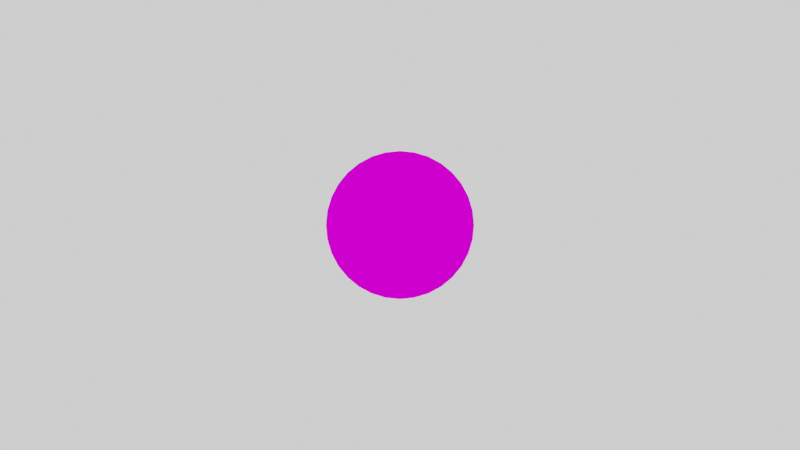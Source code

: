 # Source: Logo.blend  (saved by Blender 2.81.16; exported with 4.5.12 LTS)
import bpy
from mathutils import Matrix  # noqa: F401  (used for matrix-valued properties, if any)

bpy.ops.wm.read_factory_settings(use_empty=True)
scene = bpy.context.scene
scene.name = 'Scene'

# ---- collections
col_collection = bpy.data.collections.new('Collection'); scene.collection.children.link(col_collection)

# ---- images (referenced by path relative to the original .blend; pixels are not part of the script)
import os
ASSET_DIR = os.environ.get("B2B_ASSET_DIR", "")  # directory of the original .blend (textures are referenced by path, not embedded)
HERE = os.path.dirname(os.path.abspath(__file__))  # packed textures are extracted next to this script under _unpacked/

def load_image(name, relpath, width, height, colorspace="sRGB"):
    """Load a texture the original file referenced (path relative to the .blend, or extracted next to this script)."""
    p = next((c for c in (os.path.join(HERE, relpath), os.path.join(ASSET_DIR, relpath)) if relpath and os.path.exists(c)), "")
    if p:
        img = bpy.data.images.load(p, check_existing=True)
        img.name = name
    else:  # same state as the original file: an image datablock whose file is absent (Cycles renders it pink)
        img = bpy.data.images.new(name, width, height)
        img.source = "FILE"
        img.filepath = "//" + (relpath or name)
    img.colorspace_settings.name = colorspace
    return img
img_red_yellow_blue_abstract_jpg = load_image('Red Yellow Blue abstract.jpg', 'Red Yellow Blue abstract.jpg', 1024, 1024, 'sRGB')

# ---- materials (node trees are filled in below, after node groups)
mat_material_003 = bpy.data.materials.new('Material.003')

# ---- material node trees
mat_material_003.use_nodes = True; mat_material_003.node_tree.nodes.clear()
_N = mat_material_003.node_tree.nodes; _L = mat_material_003.node_tree.links
n0 = _N.new('ShaderNodeOutputMaterial'); n0.name = 'Material Output'; n0.location = (300, 300)
n1 = _N.new('ShaderNodeBsdfGlass'); n1.name = 'Glass BSDF'; n1.location = (10, 300)
n1.distribution = 'GGX'
n1.inputs[2].default_value = 1.45
n2 = _N.new('ShaderNodeTexImage'); n2.name = 'Image Texture'; n2.location = (-280, 280)
n2.image = img_red_yellow_blue_abstract_jpg
_L.new(n1.outputs[0], n0.inputs[0])
_L.new(n2.outputs[0], n1.inputs[0])
n0.is_active_output = True

# ---- world
world_world = bpy.data.worlds.new('World'); scene.world = world_world
world_world.use_nodes = True; world_world.node_tree.nodes.clear()
_N = world_world.node_tree.nodes; _L = world_world.node_tree.links
n0 = _N.new('ShaderNodeOutputWorld'); n0.name = 'World Output'; n0.location = (300, 300)
n1 = _N.new('ShaderNodeBackground'); n1.name = 'Background'; n1.location = (10, 300)
n1.inputs[0].default_value = (1.0, 1.0, 1.0, 1.0)
_L.new(n1.outputs[0], n0.inputs[0])
n0.is_active_output = True
world_world.color = (0.05088, 0.05088, 0.05088)
world_world.use_sun_shadow = False
world_world.sun_shadow_jitter_overblur = 0.0

# ---- cameras
cam_camera = bpy.data.cameras.new('Camera')
cam_camera.clip_end = 100.0
cam_camera.ortho_scale = 7.314

# ---- meshes
me_sphere = bpy.data.meshes.new('Sphere')
me_sphere.from_pydata([(0.0, 0.1951, 0.9808), (0.0, 0.3827, 0.9239), (0.0, 0.5556, 0.8315), (0.0, 0.7071, 0.7071), (0.0, 0.8315, 0.5556), (0.0, 0.9239, 0.3827), (0.0, 0.9808, 0.1951), (0.0, 1.0, 7.55e-08), (0.0, 0.9808, -0.1951), (0.0, 0.5556, -0.8315), (0.03806, 0.1913, 0.9808), (0.07466, 0.3753, 0.9239), (0.1084, 0.5449, 0.8315), (0.1379, 0.6935, 0.7071), (0.1622, 0.8155, 0.5556), (0.1802, 0.9061, 0.3827), (0.1913, 0.9619, 0.1951), (0.1951, 0.9808, 7.55e-08), (0.1913, 0.9619, -0.1951), (0.1802, 0.9061, -0.3827), (0.1622, 0.8155, -0.5556), (0.1379, 0.6935, -0.7071), (0.1084, 0.5449, -0.8315), (0.07466, 0.3753, -0.9239), (0.03806, 0.1913, -0.9808), (0.07466, 0.1802, 0.9808), (0.1464, 0.3536, 0.9239), (0.2126, 0.5133, 0.8315), (0.2706, 0.6533, 0.7071), (0.3182, 0.7682, 0.5556), (0.3536, 0.8536, 0.3827), (0.3753, 0.9061, 0.1951), (0.3827, 0.9239, 7.55e-08), (0.3753, 0.9061, -0.1951), (0.3536, 0.8536, -0.3827), (0.3182, 0.7682, -0.5556), (0.2706, 0.6533, -0.7071), (0.2126, 0.5133, -0.8315), (0.1464, 0.3536, -0.9239), (0.07466, 0.1802, -0.9808), (0.1084, 0.1622, 0.9808), (0.2126, 0.3182, 0.9239), (0.3087, 0.4619, 0.8315), (0.3928, 0.5879, 0.7071), (0.4619, 0.6913, 0.5556), (0.5133, 0.7682, 0.3827), (0.5449, 0.8155, 0.1951), (0.5556, 0.8315, 7.55e-08), (0.5449, 0.8155, -0.1951), (0.5133, 0.7682, -0.3827), (0.4619, 0.6913, -0.5556), (0.3928, 0.5879, -0.7071), (0.3087, 0.4619, -0.8315), (0.2126, 0.3182, -0.9239), (0.1084, 0.1622, -0.9808), (0.1379, 0.1379, 0.9808), (0.2706, 0.2706, 0.9239), (0.3928, 0.3928, 0.8315), (0.5, 0.5, 0.7071), (0.5879, 0.5879, 0.5556), (0.6533, 0.6533, 0.3827), (0.6935, 0.6935, 0.1951), (0.7071, 0.7071, 7.55e-08), (0.6935, 0.6935, -0.1951), (0.6533, 0.6533, -0.3827), (0.5879, 0.5879, -0.5556), (0.5, 0.5, -0.7071), (0.3928, 0.3928, -0.8315), (0.2706, 0.2706, -0.9239), (0.1379, 0.1379, -0.9808), (0.1622, 0.1084, 0.9808), (0.3182, 0.2126, 0.9239), (0.4619, 0.3087, 0.8315), (0.5879, 0.3928, 0.7071), (0.6913, 0.4619, 0.5556), (0.7682, 0.5133, 0.3827), (0.8155, 0.5449, 0.1951), (0.8315, 0.5556, 7.55e-08), (0.8155, 0.5449, -0.1951), (0.7682, 0.5133, -0.3827), (0.6913, 0.4619, -0.5556), (0.5879, 0.3928, -0.7071), (0.4619, 0.3087, -0.8315), (0.3182, 0.2126, -0.9239), (0.1622, 0.1084, -0.9808), (0.1802, 0.07466, 0.9808), (0.3536, 0.1464, 0.9239), (0.5133, 0.2126, 0.8315), (0.6533, 0.2706, 0.7071), (0.7682, 0.3182, 0.5556), (0.8536, 0.3536, 0.3827), (0.9061, 0.3753, 0.1951), (0.9239, 0.3827, 7.55e-08), (0.9061, 0.3753, -0.1951), (0.8536, 0.3536, -0.3827), (0.7682, 0.3182, -0.5556), (0.6533, 0.2706, -0.7071), (0.5133, 0.2126, -0.8315), (0.3536, 0.1464, -0.9239), (0.1802, 0.07466, -0.9808), (0.1913, 0.03806, 0.9808), (0.3753, 0.07466, 0.9239), (0.5449, 0.1084, 0.8315), (0.6935, 0.1379, 0.7071), (0.8155, 0.1622, 0.5556), (0.9061, 0.1802, 0.3827), (0.9619, 0.1913, 0.1951), (0.9808, 0.1951, 7.55e-08), (0.9619, 0.1913, -0.1951), (0.9061, 0.1802, -0.3827), (0.8155, 0.1622, -0.5556), (0.6935, 0.1379, -0.7071), (0.5449, 0.1084, -0.8315), (0.3753, 0.07466, -0.9239), (0.1913, 0.03806, -0.9808), (0.1951, -3.266e-07, 0.9808), (0.3827, -3.192e-07, 0.9239), (0.5556, -3.117e-07, 0.8315), (0.7071, -3.192e-07, 0.7071), (0.8315, -3.341e-07, 0.5556), (0.9239, -2.745e-07, 0.3827), (0.9808, -3.937e-07, 0.1951), (1.0, -3.788e-07, 7.55e-08), (0.9808, -3.937e-07, -0.1951), (0.9239, -2.298e-07, -0.3827), (0.8315, -3.341e-07, -0.5556), (0.7071, -3.192e-07, -0.7071), (0.5556, -3.415e-07, -0.8315), (0.3827, -3.043e-07, -0.9239), (0.1951, -3.08e-07, -0.9808), (0.1913, -0.03806, 0.9808), (0.3753, -0.07466, 0.9239), (0.5449, -0.1084, 0.8315), (0.6935, -0.138, 0.7071), (0.8155, -0.1622, 0.5556), (0.9061, -0.1802, 0.3827), (0.9619, -0.1913, 0.1951), (0.9808, -0.1951, 7.55e-08), (0.9619, -0.1913, -0.1951), (0.9061, -0.1802, -0.3827), (0.8155, -0.1622, -0.5556), (0.6935, -0.138, -0.7071), (0.5449, -0.1084, -0.8315), (0.3753, -0.07466, -0.9239), (0.1913, -0.03806, -0.9808), (0.1802, -0.07466, 0.9808), (0.3536, -0.1464, 0.9239), (0.5133, -0.2126, 0.8315), (0.6533, -0.2706, 0.7071), (0.7682, -0.3182, 0.5556), (0.8536, -0.3536, 0.3827), (0.9061, -0.3753, 0.1951), (0.9239, -0.3827, 7.55e-08), (0.9061, -0.3753, -0.1951), (0.8536, -0.3536, -0.3827), (0.7682, -0.3182, -0.5556), (0.6533, -0.2706, -0.7071), (0.5133, -0.2126, -0.8315), (0.3536, -0.1464, -0.9239), (0.1802, -0.07466, -0.9808), (0.1622, -0.1084, 0.9808), (0.3182, -0.2126, 0.9239), (0.4619, -0.3087, 0.8315), (0.5879, -0.3928, 0.7071), (0.6913, -0.4619, 0.5556), (0.7682, -0.5133, 0.3827), (0.8155, -0.5449, 0.1951), (0.8315, -0.5556, 7.55e-08), (0.8155, -0.5449, -0.1951), (0.7682, -0.5133, -0.3827), (0.6913, -0.4619, -0.5556), (0.5879, -0.3928, -0.7071), (0.4619, -0.3087, -0.8315), (0.3182, -0.2126, -0.9239), (0.1622, -0.1084, -0.9808), (0.1379, -0.138, 0.9808), (0.2706, -0.2706, 0.9239), (0.3928, -0.3928, 0.8315), (0.5, -0.5, 0.7071), (0.5879, -0.5879, 0.5556), (0.6533, -0.6533, 0.3827), (0.6935, -0.6935, 0.1951), (0.7071, -0.7071, 7.55e-08), (0.6935, -0.6935, -0.1951), (0.6533, -0.6533, -0.3827), (0.5879, -0.5879, -0.5556), (0.5, -0.5, -0.7071), (0.3928, -0.3928, -0.8315), (0.2706, -0.2706, -0.9239), (0.1379, -0.138, -0.9808), (0.1084, -0.1622, 0.9808), (0.2126, -0.3182, 0.9239), (0.3087, -0.4619, 0.8315), (0.3928, -0.5879, 0.7071), (0.4619, -0.6913, 0.5556), (0.5133, -0.7682, 0.3827), (0.5449, -0.8155, 0.1951), (0.5556, -0.8315, 7.55e-08), (0.5449, -0.8155, -0.1951), (0.5133, -0.7682, -0.3827), (0.4619, -0.6913, -0.5556), (0.3928, -0.5879, -0.7071), (0.3087, -0.4619, -0.8315), (0.2126, -0.3182, -0.9239), (0.1084, -0.1622, -0.9808), (0.0, -3.258e-07, -1.0), (0.07466, -0.1802, 0.9808), (0.1464, -0.3536, 0.9239), (0.2126, -0.5133, 0.8315), (0.2706, -0.6533, 0.7071), (0.3182, -0.7682, 0.5556), (0.3536, -0.8536, 0.3827), (0.3753, -0.9061, 0.1951), (0.3827, -0.9239, 7.55e-08), (0.3753, -0.9061, -0.1951), (0.3536, -0.8536, -0.3827), (0.3182, -0.7682, -0.5556), (0.2706, -0.6533, -0.7071), (0.2126, -0.5133, -0.8315), (0.1464, -0.3536, -0.9239), (0.07466, -0.1802, -0.9808), (0.03806, -0.1913, 0.9808), (0.07466, -0.3753, 0.9239), (0.1084, -0.5449, 0.8315), (0.1379, -0.6935, 0.7071), (0.1622, -0.8155, 0.5556), (0.1802, -0.9061, 0.3827), (0.1913, -0.9619, 0.1951), (0.1951, -0.9808, 7.55e-08), (0.1913, -0.9619, -0.1951), (0.1802, -0.9061, -0.3827), (0.1622, -0.8155, -0.5556), (0.1379, -0.6935, -0.7071), (0.1084, -0.5449, -0.8315), (0.07466, -0.3753, -0.9239), (0.03806, -0.1913, -0.9808), (-7.212e-09, -0.1951, 0.9808), (4.122e-08, -0.3827, 0.9239), (2.632e-08, -0.5556, 0.8315), (-2.584e-08, -0.7071, 0.7071), (-8.544e-08, -0.8315, 0.5556), (6.357e-08, -0.9239, 0.3827), (-8.544e-08, -0.9808, 0.1951), (-1.003e-07, -1.0, 7.55e-08), (-8.544e-08, -0.9808, -0.1951), (6.357e-08, -0.9239, -0.3827), (-8.544e-08, -0.8315, -0.5556), (-2.584e-08, -0.7071, -0.7071), (-1.094e-08, -0.5556, -0.8315), (3.964e-09, -0.3827, -0.9239), (3.964e-09, -0.1951, -0.9808), (-0.03806, -0.1913, 0.9808), (-0.07466, -0.3753, 0.9239), (-0.1084, -0.5449, 0.8315), (-0.1379, -0.6935, 0.7071), (-0.1622, -0.8155, 0.5556), (-0.1802, -0.9061, 0.3827), (-0.1913, -0.9619, 0.1951), (-0.1951, -0.9808, 7.55e-08), (-0.1913, -0.9619, -0.1951), (-0.1802, -0.9061, -0.3827), (-0.1622, -0.8155, -0.5556), (-0.1379, -0.6935, -0.7071), (-0.1084, -0.5449, -0.8315), (-0.07466, -0.3753, -0.9239), (-0.03806, -0.1913, -0.9808), (-0.07466, -0.1802, 0.9808), (-0.1464, -0.3536, 0.9239), (-0.2126, -0.5133, 0.8315), (-0.2706, -0.6533, 0.7071), (-0.3182, -0.7682, 0.5556), (-0.3536, -0.8536, 0.3827), (-0.3753, -0.9061, 0.1951), (-0.3827, -0.9239, 7.55e-08), (-0.3753, -0.9061, -0.1951), (-0.3536, -0.8536, -0.3827), (-0.3182, -0.7682, -0.5556), (-0.2706, -0.6533, -0.7071), (-0.2126, -0.5133, -0.8315), (-0.1464, -0.3536, -0.9239), (-0.07466, -0.1802, -0.9808), (-0.1084, -0.1622, 0.9808), (-0.2126, -0.3182, 0.9239), (-0.3087, -0.4619, 0.8315), (-0.3928, -0.5879, 0.7071), (-0.4619, -0.6913, 0.5556), (-0.5133, -0.7682, 0.3827), (-0.5449, -0.8155, 0.1951), (-0.5556, -0.8315, 7.55e-08), (-0.5449, -0.8155, -0.1951), (-0.5133, -0.7682, -0.3827), (-0.4619, -0.6913, -0.5556), (-0.3928, -0.5879, -0.7071), (-0.3087, -0.4619, -0.8315), (-0.2126, -0.3182, -0.9239), (-0.1084, -0.1622, -0.9808), (-2.304e-07, -5.562e-07, 1.0), (-0.1379, -0.138, 0.9808), (-0.2706, -0.2706, 0.9239), (-0.3928, -0.3928, 0.8315), (-0.5, -0.5, 0.7071), (-0.5879, -0.5879, 0.5556), (-0.6533, -0.6533, 0.3827), (-0.6935, -0.6935, 0.1951), (-0.7071, -0.7071, 7.55e-08), (-0.6935, -0.6935, -0.1951), (-0.6533, -0.6533, -0.3827), (-0.5879, -0.5879, -0.5556), (-0.5, -0.5, -0.7071), (-0.3928, -0.3928, -0.8315), (-0.2706, -0.2706, -0.9239), (-0.1379, -0.1379, -0.9808), (-0.1622, -0.1084, 0.9808), (-0.3182, -0.2126, 0.9239), (-0.4619, -0.3087, 0.8315), (-0.5879, -0.3928, 0.7071), (-0.6913, -0.4619, 0.5556), (-0.7682, -0.5133, 0.3827), (-0.8155, -0.5449, 0.1951), (-0.8315, -0.5556, 7.55e-08), (-0.8155, -0.5449, -0.1951), (-0.7682, -0.5133, -0.3827), (-0.6913, -0.4619, -0.5556), (-0.5879, -0.3928, -0.7071), (-0.4619, -0.3087, -0.8315), (-0.3182, -0.2126, -0.9239), (-0.1622, -0.1084, -0.9808), (-0.1802, -0.07466, 0.9808), (-0.3536, -0.1464, 0.9239), (-0.5133, -0.2126, 0.8315), (-0.6533, -0.2706, 0.7071), (-0.7682, -0.3182, 0.5556), (-0.8536, -0.3536, 0.3827), (-0.9061, -0.3753, 0.1951), (-0.9239, -0.3827, 7.55e-08), (-0.9061, -0.3753, -0.1951), (-0.8536, -0.3536, -0.3827), (-0.7682, -0.3182, -0.5556), (-0.6533, -0.2706, -0.7071), (-0.5133, -0.2126, -0.8315), (-0.3536, -0.1464, -0.9239), (-0.1802, -0.07466, -0.9808), (-0.1913, -0.03806, 0.9808), (-0.3753, -0.07466, 0.9239), (-0.5449, -0.1084, 0.8315), (-0.6935, -0.1379, 0.7071), (-0.8155, -0.1622, 0.5556), (-0.9061, -0.1802, 0.3827), (-0.9619, -0.1913, 0.1951), (-0.9808, -0.1951, 7.55e-08), (-0.9619, -0.1913, -0.1951), (-0.9061, -0.1802, -0.3827), (-0.8155, -0.1622, -0.5556), (-0.6935, -0.1379, -0.7071), (-0.5449, -0.1084, -0.8315), (-0.3753, -0.07466, -0.9239), (-0.1913, -0.03806, -0.9808), (-0.1951, -3.117e-07, 0.9808), (-0.3827, -2.819e-07, 0.9239), (-0.5556, -2.819e-07, 0.8315), (-0.7071, -1.851e-07, 0.7071), (-0.8315, -1.404e-07, 0.5556), (-0.9239, -3.192e-07, 0.3827), (-0.9808, -9.567e-08, 0.1951), (-1.0, -1.404e-07, 7.55e-08), (-0.9808, -9.567e-08, -0.1951), (-0.9239, -3.192e-07, -0.3827), (-0.8315, -1.404e-07, -0.5556), (-0.7071, -1.851e-07, -0.7071), (-0.5556, -2.596e-07, -0.8315), (-0.3827, -2.521e-07, -0.9239), (-0.1951, -3.155e-07, -0.9808), (-0.1913, 0.03806, 0.9808), (-0.3753, 0.07466, 0.9239), (-0.5449, 0.1084, 0.8315), (-0.6935, 0.1379, 0.7071), (-0.8155, 0.1622, 0.5556), (-0.9061, 0.1802, 0.3827), (-0.9619, 0.1913, 0.1951), (-0.9808, 0.1951, 7.55e-08), (-0.9619, 0.1913, -0.1951), (-0.9061, 0.1802, -0.3827), (-0.8155, 0.1622, -0.5556), (-0.6935, 0.1379, -0.7071), (-0.5449, 0.1084, -0.8315), (-0.3753, 0.07466, -0.9239), (-0.1913, 0.03806, -0.9808), (-0.1802, 0.07466, 0.9808), (-0.3536, 0.1464, 0.9239), (-0.5133, 0.2126, 0.8315), (-0.6533, 0.2706, 0.7071), (-0.7682, 0.3182, 0.5556), (-0.8536, 0.3536, 0.3827), (-0.9061, 0.3753, 0.1951), (-0.9239, 0.3827, 7.55e-08), (-0.9061, 0.3753, -0.1951), (-0.8536, 0.3536, -0.3827), (-0.7682, 0.3182, -0.5556), (-0.6533, 0.2706, -0.7071), (-0.5133, 0.2126, -0.8315), (-0.3536, 0.1464, -0.9239), (-0.1802, 0.07466, -0.9808), (-0.1622, 0.1084, 0.9808), (-0.3182, 0.2126, 0.9239), (-0.4619, 0.3087, 0.8315), (-0.5879, 0.3928, 0.7071), (-0.6913, 0.4619, 0.5556), (-0.7682, 0.5133, 0.3827), (-0.8155, 0.5449, 0.1951), (-0.8315, 0.5556, 7.55e-08), (-0.8155, 0.5449, -0.1951), (-0.7682, 0.5133, -0.3827), (-0.6913, 0.4619, -0.5556), (-0.5879, 0.3928, -0.7071), (-0.4619, 0.3087, -0.8315), (-0.3182, 0.2126, -0.9239), (-0.1622, 0.1084, -0.9808), (-0.1379, 0.1379, 0.9808), (-0.2706, 0.2706, 0.9239), (-0.3928, 0.3928, 0.8315), (-0.5, 0.5, 0.7071), (-0.5879, 0.5879, 0.5556), (-0.6533, 0.6533, 0.3827), (-0.6935, 0.6935, 0.1951), (-0.7071, 0.7071, 7.55e-08), (-0.6935, 0.6935, -0.1951), (-0.6533, 0.6533, -0.3827), (-0.5879, 0.5879, -0.5556), (-0.5, 0.5, -0.7071), (-0.3928, 0.3928, -0.8315), (-0.2706, 0.2706, -0.9239), (-0.1379, 0.1379, -0.9808), (-0.1084, 0.1622, 0.9808), (-0.2126, 0.3182, 0.9239), (-0.3087, 0.4619, 0.8315), (-0.3928, 0.5879, 0.7071), (-0.4619, 0.6913, 0.5556), (-0.5133, 0.7682, 0.3827), (-0.5449, 0.8155, 0.1951), (-0.5556, 0.8315, 7.55e-08), (-0.5449, 0.8155, -0.1951), (-0.5133, 0.7682, -0.3827), (-0.4619, 0.6913, -0.5556), (-0.3928, 0.5879, -0.7071), (-0.3087, 0.4619, -0.8315), (-0.2126, 0.3182, -0.9239), (-0.1084, 0.1622, -0.9808), (-0.07466, 0.1802, 0.9808), (-0.1464, 0.3536, 0.9239), (-0.2126, 0.5133, 0.8315), (-0.2706, 0.6533, 0.7071), (-0.3182, 0.7682, 0.5556), (-0.3536, 0.8536, 0.3827), (-0.3753, 0.9061, 0.1951), (-0.3827, 0.9239, 7.55e-08), (-0.3753, 0.9061, -0.1951), (-0.3536, 0.8536, -0.3827), (-0.3182, 0.7682, -0.5556), (-0.2706, 0.6533, -0.7071), (-0.2126, 0.5133, -0.8315), (-0.1464, 0.3536, -0.9239), (-0.07466, 0.1802, -0.9808), (-0.03806, 0.1913, 0.9808), (-0.07466, 0.3753, 0.9239), (-0.1084, 0.5449, 0.8315), (-0.1379, 0.6935, 0.7071), (-0.1622, 0.8155, 0.5556), (-0.1802, 0.9061, 0.3827), (-0.1913, 0.9619, 0.1951), (-0.1951, 0.9808, 7.55e-08), (-0.1913, 0.9619, -0.1951), (-0.1802, 0.9061, -0.3827), (-0.1622, 0.8155, -0.5556), (-0.1379, 0.6935, -0.7071), (-0.1084, 0.5449, -0.8315), (-0.07466, 0.3753, -0.9239), (-0.03806, 0.1913, -0.9808), (6.357e-08, 0.9239, -0.3827), (2.722e-07, 0.8315, -0.5556), (1.53e-07, 0.7071, -0.7071), (7.847e-08, 0.3827, -0.9239), (1.514e-08, 0.1951, -0.9808)], [], [(480, 9, 22, 23), (6, 5, 15, 16), (481, 480, 23, 24), (7, 6, 16, 17), (0, 296, 10), (205, 481, 24), (8, 7, 17, 18), (1, 0, 10, 11), (477, 8, 18, 19), (2, 1, 11, 12), (478, 477, 19, 20), (3, 2, 12, 13), (479, 478, 20, 21), (4, 3, 13, 14), (9, 479, 21, 22), (5, 4, 14, 15), (22, 21, 36, 37), (15, 14, 29, 30), (23, 22, 37, 38), (16, 15, 30, 31), (24, 23, 38, 39), (17, 16, 31, 32), (10, 296, 25), (205, 24, 39), (18, 17, 32, 33), (11, 10, 25, 26), (19, 18, 33, 34), (12, 11, 26, 27), (20, 19, 34, 35), (13, 12, 27, 28), (21, 20, 35, 36), (14, 13, 28, 29), (26, 25, 40, 41), (34, 33, 48, 49), (27, 26, 41, 42), (35, 34, 49, 50), (28, 27, 42, 43), (36, 35, 50, 51), (29, 28, 43, 44), (37, 36, 51, 52), (30, 29, 44, 45), (38, 37, 52, 53), (31, 30, 45, 46), (39, 38, 53, 54), (32, 31, 46, 47), (25, 296, 40), (205, 39, 54), (33, 32, 47, 48), (45, 44, 59, 60), (53, 52, 67, 68), (46, 45, 60, 61), (54, 53, 68, 69), (47, 46, 61, 62), (40, 296, 55), (205, 54, 69), (48, 47, 62, 63), (41, 40, 55, 56), (49, 48, 63, 64), (42, 41, 56, 57), (50, 49, 64, 65), (43, 42, 57, 58), (51, 50, 65, 66), (44, 43, 58, 59), (52, 51, 66, 67), (64, 63, 78, 79), (57, 56, 71, 72), (65, 64, 79, 80), (58, 57, 72, 73), (66, 65, 80, 81), (59, 58, 73, 74), (67, 66, 81, 82), (60, 59, 74, 75), (68, 67, 82, 83), (61, 60, 75, 76), (69, 68, 83, 84), (62, 61, 76, 77), (55, 296, 70), (205, 69, 84), (63, 62, 77, 78), (56, 55, 70, 71), (83, 82, 97, 98), (76, 75, 90, 91), (84, 83, 98, 99), (77, 76, 91, 92), (70, 296, 85), (205, 84, 99), (78, 77, 92, 93), (71, 70, 85, 86), (79, 78, 93, 94), (72, 71, 86, 87), (80, 79, 94, 95), (73, 72, 87, 88), (81, 80, 95, 96), (74, 73, 88, 89), (82, 81, 96, 97), (75, 74, 89, 90), (87, 86, 101, 102), (95, 94, 109, 110), (88, 87, 102, 103), (96, 95, 110, 111), (89, 88, 103, 104), (97, 96, 111, 112), (90, 89, 104, 105), (98, 97, 112, 113), (91, 90, 105, 106), (99, 98, 113, 114), (92, 91, 106, 107), (85, 296, 100), (205, 99, 114), (93, 92, 107, 108), (86, 85, 100, 101), (94, 93, 108, 109), (106, 105, 120, 121), (114, 113, 128, 129), (107, 106, 121, 122), (100, 296, 115), (205, 114, 129), (108, 107, 122, 123), (101, 100, 115, 116), (109, 108, 123, 124), (102, 101, 116, 117), (110, 109, 124, 125), (103, 102, 117, 118), (111, 110, 125, 126), (104, 103, 118, 119), (112, 111, 126, 127), (105, 104, 119, 120), (113, 112, 127, 128), (125, 124, 139, 140), (118, 117, 132, 133), (126, 125, 140, 141), (119, 118, 133, 134), (127, 126, 141, 142), (120, 119, 134, 135), (128, 127, 142, 143), (121, 120, 135, 136), (129, 128, 143, 144), (122, 121, 136, 137), (115, 296, 130), (205, 129, 144), (123, 122, 137, 138), (116, 115, 130, 131), (124, 123, 138, 139), (117, 116, 131, 132), (144, 143, 158, 159), (137, 136, 151, 152), (130, 296, 145), (205, 144, 159), (138, 137, 152, 153), (131, 130, 145, 146), (139, 138, 153, 154), (132, 131, 146, 147), (140, 139, 154, 155), (133, 132, 147, 148), (141, 140, 155, 156), (134, 133, 148, 149), (142, 141, 156, 157), (135, 134, 149, 150), (143, 142, 157, 158), (136, 135, 150, 151), (156, 155, 170, 171), (149, 148, 163, 164), (157, 156, 171, 172), (150, 149, 164, 165), (158, 157, 172, 173), (151, 150, 165, 166), (159, 158, 173, 174), (152, 151, 166, 167), (145, 296, 160), (205, 159, 174), (153, 152, 167, 168), (146, 145, 160, 161), (154, 153, 168, 169), (147, 146, 161, 162), (155, 154, 169, 170), (148, 147, 162, 163), (160, 296, 175), (205, 174, 189), (168, 167, 182, 183), (161, 160, 175, 176), (169, 168, 183, 184), (162, 161, 176, 177), (170, 169, 184, 185), (163, 162, 177, 178), (171, 170, 185, 186), (164, 163, 178, 179), (172, 171, 186, 187), (165, 164, 179, 180), (173, 172, 187, 188), (166, 165, 180, 181), (174, 173, 188, 189), (167, 166, 181, 182), (179, 178, 193, 194), (187, 186, 201, 202), (180, 179, 194, 195), (188, 187, 202, 203), (181, 180, 195, 196), (189, 188, 203, 204), (182, 181, 196, 197), (175, 296, 190), (205, 189, 204), (183, 182, 197, 198), (176, 175, 190, 191), (184, 183, 198, 199), (177, 176, 191, 192), (185, 184, 199, 200), (178, 177, 192, 193), (186, 185, 200, 201), (198, 197, 213, 214), (191, 190, 206, 207), (199, 198, 214, 215), (192, 191, 207, 208), (200, 199, 215, 216), (193, 192, 208, 209), (201, 200, 216, 217), (194, 193, 209, 210), (202, 201, 217, 218), (195, 194, 210, 211), (203, 202, 218, 219), (196, 195, 211, 212), (204, 203, 219, 220), (197, 196, 212, 213), (190, 296, 206), (205, 204, 220), (218, 217, 232, 233), (211, 210, 225, 226), (219, 218, 233, 234), (212, 211, 226, 227), (220, 219, 234, 235), (213, 212, 227, 228), (206, 296, 221), (205, 220, 235), (214, 213, 228, 229), (207, 206, 221, 222), (215, 214, 229, 230), (208, 207, 222, 223), (216, 215, 230, 231), (209, 208, 223, 224), (217, 216, 231, 232), (210, 209, 224, 225), (222, 221, 236, 237), (230, 229, 244, 245), (223, 222, 237, 238), (231, 230, 245, 246), (224, 223, 238, 239), (232, 231, 246, 247), (225, 224, 239, 240), (233, 232, 247, 248), (226, 225, 240, 241), (234, 233, 248, 249), (227, 226, 241, 242), (235, 234, 249, 250), (228, 227, 242, 243), (221, 296, 236), (205, 235, 250), (229, 228, 243, 244), (241, 240, 255, 256), (249, 248, 263, 264), (242, 241, 256, 257), (250, 249, 264, 265), (243, 242, 257, 258), (236, 296, 251), (205, 250, 265), (244, 243, 258, 259), (237, 236, 251, 252), (245, 244, 259, 260), (238, 237, 252, 253), (246, 245, 260, 261), (239, 238, 253, 254), (247, 246, 261, 262), (240, 239, 254, 255), (248, 247, 262, 263), (260, 259, 274, 275), (253, 252, 267, 268), (261, 260, 275, 276), (254, 253, 268, 269), (262, 261, 276, 277), (255, 254, 269, 270), (263, 262, 277, 278), (256, 255, 270, 271), (264, 263, 278, 279), (257, 256, 271, 272), (265, 264, 279, 280), (258, 257, 272, 273), (251, 296, 266), (205, 265, 280), (259, 258, 273, 274), (252, 251, 266, 267), (279, 278, 293, 294), (272, 271, 286, 287), (280, 279, 294, 295), (273, 272, 287, 288), (266, 296, 281), (205, 280, 295), (274, 273, 288, 289), (267, 266, 281, 282), (275, 274, 289, 290), (268, 267, 282, 283), (276, 275, 290, 291), (269, 268, 283, 284), (277, 276, 291, 292), (270, 269, 284, 285), (278, 277, 292, 293), (271, 270, 285, 286), (291, 290, 306, 307), (284, 283, 299, 300), (292, 291, 307, 308), (285, 284, 300, 301), (293, 292, 308, 309), (286, 285, 301, 302), (294, 293, 309, 310), (287, 286, 302, 303), (295, 294, 310, 311), (288, 287, 303, 304), (281, 296, 297), (205, 295, 311), (289, 288, 304, 305), (282, 281, 297, 298), (290, 289, 305, 306), (283, 282, 298, 299), (311, 310, 325, 326), (304, 303, 318, 319), (297, 296, 312), (205, 311, 326), (305, 304, 319, 320), (298, 297, 312, 313), (306, 305, 320, 321), (299, 298, 313, 314), (307, 306, 321, 322), (300, 299, 314, 315), (308, 307, 322, 323), (301, 300, 315, 316), (309, 308, 323, 324), (302, 301, 316, 317), (310, 309, 324, 325), (303, 302, 317, 318), (315, 314, 329, 330), (323, 322, 337, 338), (316, 315, 330, 331), (324, 323, 338, 339), (317, 316, 331, 332), (325, 324, 339, 340), (318, 317, 332, 333), (326, 325, 340, 341), (319, 318, 333, 334), (312, 296, 327), (205, 326, 341), (320, 319, 334, 335), (313, 312, 327, 328), (321, 320, 335, 336), (314, 313, 328, 329), (322, 321, 336, 337), (334, 333, 348, 349), (327, 296, 342), (205, 341, 356), (335, 334, 349, 350), (328, 327, 342, 343), (336, 335, 350, 351), (329, 328, 343, 344), (337, 336, 351, 352), (330, 329, 344, 345), (338, 337, 352, 353), (331, 330, 345, 346), (339, 338, 353, 354), (332, 331, 346, 347), (340, 339, 354, 355), (333, 332, 347, 348), (341, 340, 355, 356), (353, 352, 367, 368), (346, 345, 360, 361), (354, 353, 368, 369), (347, 346, 361, 362), (355, 354, 369, 370), (348, 347, 362, 363), (356, 355, 370, 371), (349, 348, 363, 364), (342, 296, 357), (205, 356, 371), (350, 349, 364, 365), (343, 342, 357, 358), (351, 350, 365, 366), (344, 343, 358, 359), (352, 351, 366, 367), (345, 344, 359, 360), (357, 296, 372), (205, 371, 386), (365, 364, 379, 380), (358, 357, 372, 373), (366, 365, 380, 381), (359, 358, 373, 374), (367, 366, 381, 382), (360, 359, 374, 375), (368, 367, 382, 383), (361, 360, 375, 376), (369, 368, 383, 384), (362, 361, 376, 377), (370, 369, 384, 385), (363, 362, 377, 378), (371, 370, 385, 386), (364, 363, 378, 379), (376, 375, 390, 391), (384, 383, 398, 399), (377, 376, 391, 392), (385, 384, 399, 400), (378, 377, 392, 393), (386, 385, 400, 401), (379, 378, 393, 394), (372, 296, 387), (205, 386, 401), (380, 379, 394, 395), (373, 372, 387, 388), (381, 380, 395, 396), (374, 373, 388, 389), (382, 381, 396, 397), (375, 374, 389, 390), (383, 382, 397, 398), (395, 394, 409, 410), (388, 387, 402, 403), (396, 395, 410, 411), (389, 388, 403, 404), (397, 396, 411, 412), (390, 389, 404, 405), (398, 397, 412, 413), (391, 390, 405, 406), (399, 398, 413, 414), (392, 391, 406, 407), (400, 399, 414, 415), (393, 392, 407, 408), (401, 400, 415, 416), (394, 393, 408, 409), (387, 296, 402), (205, 401, 416), (414, 413, 428, 429), (407, 406, 421, 422), (415, 414, 429, 430), (408, 407, 422, 423), (416, 415, 430, 431), (409, 408, 423, 424), (402, 296, 417), (205, 416, 431), (410, 409, 424, 425), (403, 402, 417, 418), (411, 410, 425, 426), (404, 403, 418, 419), (412, 411, 426, 427), (405, 404, 419, 420), (413, 412, 427, 428), (406, 405, 420, 421), (426, 425, 440, 441), (419, 418, 433, 434), (427, 426, 441, 442), (420, 419, 434, 435), (428, 427, 442, 443), (421, 420, 435, 436), (429, 428, 443, 444), (422, 421, 436, 437), (430, 429, 444, 445), (423, 422, 437, 438), (431, 430, 445, 446), (424, 423, 438, 439), (417, 296, 432), (205, 431, 446), (425, 424, 439, 440), (418, 417, 432, 433), (445, 444, 459, 460), (438, 437, 452, 453), (446, 445, 460, 461), (439, 438, 453, 454), (432, 296, 447), (205, 446, 461), (440, 439, 454, 455), (433, 432, 447, 448), (441, 440, 455, 456), (434, 433, 448, 449), (442, 441, 456, 457), (435, 434, 449, 450), (443, 442, 457, 458), (436, 435, 450, 451), (444, 443, 458, 459), (437, 436, 451, 452), (449, 448, 463, 464), (457, 456, 471, 472), (450, 449, 464, 465), (458, 457, 472, 473), (451, 450, 465, 466), (459, 458, 473, 474), (452, 451, 466, 467), (460, 459, 474, 475), (453, 452, 467, 468), (461, 460, 475, 476), (454, 453, 468, 469), (447, 296, 462), (205, 461, 476), (455, 454, 469, 470), (448, 447, 462, 463), (456, 455, 470, 471), (468, 467, 5, 6), (476, 475, 480, 481), (469, 468, 6, 7), (462, 296, 0), (205, 476, 481), (470, 469, 7, 8), (463, 462, 0, 1), (471, 470, 8, 477), (464, 463, 1, 2), (472, 471, 477, 478), (465, 464, 2, 3), (473, 472, 478, 479), (466, 465, 3, 4), (474, 473, 479, 9), (467, 466, 4, 5), (475, 474, 9, 480)])
me_sphere.polygons.foreach_set('use_smooth', [True] * 512)
_uv = me_sphere.uv_layers.new(name='UVMap')
_uv.uv.foreach_set('vector', [0.8154, 0.821, 0.79, 0.8075, 0.7931, 0.7746, 0.8176, 0.7983, 0.4382, 0.7945, 0.4259, 0.8502, 0.4014, 0.8266, 0.4122, 0.7694, 0.843, 0.8318, 0.8154, 0.821, 0.8176, 0.7983, 0.8441, 0.8202, 0.4502, 0.7372, 0.4382, 0.7945, 0.4122, 0.7694, 0.4237, 0.7116, 0.8484, 0.3456, 0.8771, 0.3414, 0.8495, 0.3572, 0.8717, 0.8394, 0.843, 0.8318, 0.8441, 0.8202, 0.4614, 0.6805, 0.4502, 0.7372, 0.4237, 0.7116, 0.4355, 0.6555, 0.8208, 0.3462, 0.8484, 0.3456, 0.8495, 0.3572, 0.823, 0.3689, 0.4715, 0.6267, 0.4614, 0.6805, 0.4355, 0.6555, 0.4471, 0.6031, 0.7954, 0.3432, 0.8208, 0.3462, 0.823, 0.3689, 0.7985, 0.3761, 0.4801, 0.5778, 0.4715, 0.6267, 0.4471, 0.6031, 0.458, 0.5565, 0.4023, 0.9486, 0.392, 0.9875, 0.3773, 0.9733, 0.3836, 0.9306, 0.4867, 0.5356, 0.4801, 0.5778, 0.458, 0.5565, 0.468, 0.5175, 0.4138, 0.9023, 0.4023, 0.9486, 0.3836, 0.9306, 0.3918, 0.881, 0.79, 0.8075, 0.7677, 0.7919, 0.7717, 0.7499, 0.7931, 0.7746, 0.4259, 0.8502, 0.4138, 0.9023, 0.3918, 0.881, 0.4014, 0.8266, 0.7931, 0.7746, 0.7717, 0.7499, 0.7795, 0.7104, 0.7993, 0.7436, 0.4014, 0.8266, 0.3918, 0.881, 0.37, 0.8612, 0.3772, 0.8045, 0.8176, 0.7983, 0.7931, 0.7746, 0.7993, 0.7436, 0.8218, 0.7769, 0.4122, 0.7694, 0.4014, 0.8266, 0.3772, 0.8045, 0.3865, 0.746, 0.8441, 0.8202, 0.8176, 0.7983, 0.8218, 0.7769, 0.8463, 0.8093, 0.4237, 0.7116, 0.4122, 0.7694, 0.3865, 0.746, 0.3975, 0.6877, 0.8495, 0.3572, 0.8771, 0.3414, 0.8517, 0.3681, 0.8717, 0.8394, 0.8441, 0.8202, 0.8463, 0.8093, 0.4355, 0.6555, 0.4237, 0.7116, 0.3975, 0.6877, 0.4097, 0.632, 0.823, 0.3689, 0.8495, 0.3572, 0.8517, 0.3681, 0.8272, 0.3903, 0.4471, 0.6031, 0.4355, 0.6555, 0.4097, 0.632, 0.4228, 0.581, 0.7985, 0.3761, 0.823, 0.3689, 0.8272, 0.3903, 0.8047, 0.4072, 0.458, 0.5565, 0.4471, 0.6031, 0.4228, 0.581, 0.4362, 0.5367, 0.3836, 0.9306, 0.3773, 0.9733, 0.3627, 0.96, 0.3651, 0.9137, 0.468, 0.5175, 0.458, 0.5565, 0.4362, 0.5367, 0.4494, 0.5007, 0.3918, 0.881, 0.3836, 0.9306, 0.3651, 0.9137, 0.37, 0.8612, 0.8272, 0.3903, 0.8517, 0.3681, 0.8548, 0.3779, 0.8334, 0.4095, 0.4228, 0.581, 0.4097, 0.632, 0.3853, 0.6111, 0.3998, 0.5613, 0.8047, 0.4072, 0.8272, 0.3903, 0.8334, 0.4095, 0.8136, 0.4351, 0.4362, 0.5367, 0.4228, 0.581, 0.3998, 0.5613, 0.4155, 0.5189, 0.3651, 0.9137, 0.3627, 0.96, 0.3489, 0.9482, 0.3474, 0.8986, 0.7795, 0.7104, 0.7633, 0.6788, 0.7767, 0.637, 0.7909, 0.6749, 0.37, 0.8612, 0.3651, 0.9137, 0.3474, 0.8986, 0.3492, 0.8434, 0.7993, 0.7436, 0.7795, 0.7104, 0.7909, 0.6749, 0.8082, 0.7156, 0.3772, 0.8045, 0.37, 0.8612, 0.3492, 0.8434, 0.3541, 0.7848, 0.8218, 0.7769, 0.7993, 0.7436, 0.8082, 0.7156, 0.828, 0.7577, 0.3865, 0.746, 0.3772, 0.8045, 0.3541, 0.7848, 0.362, 0.7251, 0.8463, 0.8093, 0.8218, 0.7769, 0.828, 0.7577, 0.8494, 0.7995, 0.3975, 0.6877, 0.3865, 0.746, 0.362, 0.7251, 0.3725, 0.6664, 0.8517, 0.3681, 0.8771, 0.3414, 0.8548, 0.3779, 0.8717, 0.8394, 0.8463, 0.8093, 0.8494, 0.7995, 0.4097, 0.632, 0.3975, 0.6877, 0.3725, 0.6664, 0.3853, 0.6111, 0.3541, 0.7848, 0.3492, 0.8434, 0.3303, 0.8285, 0.3332, 0.7682, 0.828, 0.7577, 0.8082, 0.7156, 0.8196, 0.6919, 0.8358, 0.7413, 0.362, 0.7251, 0.3541, 0.7848, 0.3332, 0.7682, 0.3397, 0.7074, 0.8494, 0.7995, 0.828, 0.7577, 0.8358, 0.7413, 0.8534, 0.7912, 0.3725, 0.6664, 0.362, 0.7251, 0.3397, 0.7074, 0.3498, 0.6484, 0.8548, 0.3779, 0.8771, 0.3414, 0.8588, 0.3862, 0.8717, 0.8394, 0.8494, 0.7995, 0.8534, 0.7912, 0.3853, 0.6111, 0.3725, 0.6664, 0.3498, 0.6484, 0.363, 0.5935, 0.8334, 0.4095, 0.8548, 0.3779, 0.8588, 0.3862, 0.8412, 0.4259, 0.3998, 0.5613, 0.3853, 0.6111, 0.363, 0.5935, 0.3788, 0.5447, 0.8136, 0.4351, 0.8334, 0.4095, 0.8412, 0.4259, 0.825, 0.4589, 0.4155, 0.5189, 0.3998, 0.5613, 0.3788, 0.5447, 0.3966, 0.504, 0.7963, 0.4537, 0.8136, 0.4351, 0.825, 0.4589, 0.8108, 0.4839, 0.7909, 0.6749, 0.7767, 0.637, 0.7937, 0.6014, 0.8054, 0.6446, 0.3492, 0.8434, 0.3474, 0.8986, 0.3314, 0.8859, 0.3303, 0.8285, 0.8082, 0.7156, 0.7909, 0.6749, 0.8054, 0.6446, 0.8196, 0.6919, 0.3788, 0.5447, 0.363, 0.5935, 0.3438, 0.5798, 0.3607, 0.5318, 0.825, 0.4589, 0.8412, 0.4259, 0.8505, 0.4387, 0.8384, 0.4775, 0.7937, 0.6014, 0.7851, 0.564, 0.8073, 0.5329, 0.8138, 0.5735, 0.357, 0.06471, 0.3757, 0.01988, 0.3869, 0.02897, 0.3712, 0.07628, 0.8054, 0.6446, 0.7937, 0.6014, 0.8138, 0.5735, 0.8224, 0.6209, 0.3412, 0.1166, 0.357, 0.06471, 0.3712, 0.07628, 0.3579, 0.1302, 0.8196, 0.6919, 0.8054, 0.6446, 0.8224, 0.6209, 0.833, 0.6732, 0.3289, 0.1736, 0.3412, 0.1166, 0.3579, 0.1302, 0.3474, 0.1887, 0.8358, 0.7413, 0.8196, 0.6919, 0.833, 0.6732, 0.8451, 0.7285, 0.3205, 0.2335, 0.3289, 0.1736, 0.3474, 0.1887, 0.3402, 0.2495, 0.8534, 0.7912, 0.8358, 0.7413, 0.8451, 0.7285, 0.8581, 0.7846, 0.3498, 0.6484, 0.3397, 0.7074, 0.3205, 0.6938, 0.3302, 0.6345, 0.8588, 0.3862, 0.8771, 0.3414, 0.8635, 0.3928, 0.8717, 0.8394, 0.8534, 0.7912, 0.8581, 0.7846, 0.363, 0.5935, 0.3498, 0.6484, 0.3302, 0.6345, 0.3438, 0.5798, 0.8412, 0.4259, 0.8588, 0.3862, 0.8635, 0.3928, 0.8505, 0.4387, 0.8451, 0.7285, 0.833, 0.6732, 0.8479, 0.6603, 0.8553, 0.7196, 0.3402, 0.2495, 0.3474, 0.1887, 0.3693, 0.2016, 0.3635, 0.2632, 0.8581, 0.7846, 0.8451, 0.7285, 0.8553, 0.7196, 0.8634, 0.7801, 0.3366, 0.3103, 0.3402, 0.2495, 0.3635, 0.2632, 0.3603, 0.3243, 0.8635, 0.3928, 0.8771, 0.3414, 0.8688, 0.3973, 0.8717, 0.8394, 0.8581, 0.7846, 0.8634, 0.7801, 0.3366, 0.3687, 0.3366, 0.3103, 0.3603, 0.3243, 0.3599, 0.3824, 0.8505, 0.4387, 0.8635, 0.3928, 0.8688, 0.3973, 0.8607, 0.4476, 0.3403, 0.4225, 0.3366, 0.3687, 0.3599, 0.3824, 0.3622, 0.4354, 0.8384, 0.4775, 0.8505, 0.4387, 0.8607, 0.4476, 0.8533, 0.4904, 0.8138, 0.5735, 0.8073, 0.5329, 0.8321, 0.5116, 0.836, 0.5543, 0.3712, 0.07628, 0.3869, 0.02897, 0.4001, 0.03674, 0.388, 0.08617, 0.8224, 0.6209, 0.8138, 0.5735, 0.836, 0.5543, 0.8414, 0.6045, 0.3579, 0.1302, 0.3712, 0.07628, 0.388, 0.08617, 0.3776, 0.1419, 0.833, 0.6732, 0.8224, 0.6209, 0.8414, 0.6045, 0.8479, 0.6603, 0.3474, 0.1887, 0.3579, 0.1302, 0.3776, 0.1419, 0.3693, 0.2016, 0.8533, 0.4904, 0.8607, 0.4476, 0.8716, 0.4521, 0.8691, 0.4969, 0.836, 0.5543, 0.8321, 0.5116, 0.8583, 0.5007, 0.8597, 0.5445, 0.388, 0.08617, 0.4001, 0.03674, 0.4148, 0.04291, 0.4067, 0.09402, 0.8414, 0.6045, 0.836, 0.5543, 0.8597, 0.5445, 0.8615, 0.5962, 0.3776, 0.1419, 0.388, 0.08617, 0.4067, 0.09402, 0.3996, 0.1511, 0.8479, 0.6603, 0.8414, 0.6045, 0.8615, 0.5962, 0.8637, 0.6538, 0.3693, 0.2016, 0.3776, 0.1419, 0.3996, 0.1511, 0.3938, 0.2119, 0.8553, 0.7196, 0.8479, 0.6603, 0.8637, 0.6538, 0.8662, 0.7151, 0.3635, 0.2632, 0.3693, 0.2016, 0.3938, 0.2119, 0.3895, 0.2741, 0.8634, 0.7801, 0.8553, 0.7196, 0.8662, 0.7151, 0.8689, 0.7778, 0.3603, 0.3243, 0.3635, 0.2632, 0.3895, 0.2741, 0.3868, 0.3354, 0.8688, 0.3973, 0.8771, 0.3414, 0.8743, 0.3996, 0.8717, 0.8394, 0.8634, 0.7801, 0.8689, 0.7778, 0.3599, 0.3824, 0.3603, 0.3243, 0.3868, 0.3354, 0.3859, 0.3933, 0.8607, 0.4476, 0.8688, 0.3973, 0.8743, 0.3996, 0.8716, 0.4521, 0.3622, 0.4354, 0.3599, 0.3824, 0.3859, 0.3933, 0.3867, 0.4457, 0.3895, 0.2741, 0.3938, 0.2119, 0.4199, 0.2191, 0.4172, 0.2817, 0.8689, 0.7778, 0.8662, 0.7151, 0.8773, 0.7151, 0.8746, 0.7778, 0.3868, 0.3354, 0.3895, 0.2741, 0.4172, 0.2817, 0.415, 0.3431, 0.8743, 0.3996, 0.8771, 0.3414, 0.88, 0.3996, 0.8717, 0.8394, 0.8689, 0.7778, 0.8746, 0.7778, 0.3859, 0.3933, 0.3868, 0.3354, 0.415, 0.3431, 0.4136, 0.4009, 0.8716, 0.4521, 0.8743, 0.3996, 0.88, 0.3996, 0.8827, 0.4521, 0.3867, 0.4457, 0.3859, 0.3933, 0.4136, 0.4009, 0.4128, 0.4528, 0.8691, 0.4969, 0.8716, 0.4521, 0.8827, 0.4521, 0.8852, 0.4969, 0.8597, 0.5445, 0.8583, 0.5007, 0.8851, 0.5007, 0.8838, 0.5445, 0.4067, 0.09402, 0.4148, 0.04291, 0.4305, 0.04722, 0.4267, 0.09951, 0.8615, 0.5962, 0.8597, 0.5445, 0.8838, 0.5445, 0.882, 0.5962, 0.3996, 0.1511, 0.4067, 0.09402, 0.4267, 0.09951, 0.4231, 0.1575, 0.8637, 0.6538, 0.8615, 0.5962, 0.882, 0.5962, 0.8798, 0.6538, 0.3938, 0.2119, 0.3996, 0.1511, 0.4231, 0.1575, 0.4199, 0.2191, 0.8662, 0.7151, 0.8637, 0.6538, 0.8798, 0.6538, 0.8773, 0.7151, 0.4128, 0.4969, 0.4128, 0.4528, 0.4395, 0.4567, 0.4369, 0.5004, 0.4267, 0.09951, 0.4305, 0.04722, 0.4465, 0.04952, 0.4471, 0.1024, 0.882, 0.5962, 0.8838, 0.5445, 0.9074, 0.5543, 0.9021, 0.6045, 0.4231, 0.1575, 0.4267, 0.09951, 0.4471, 0.1024, 0.4472, 0.161, 0.8798, 0.6538, 0.882, 0.5962, 0.9021, 0.6045, 0.8956, 0.6603, 0.4199, 0.2191, 0.4231, 0.1575, 0.4472, 0.161, 0.4466, 0.2229, 0.8773, 0.7151, 0.8798, 0.6538, 0.8956, 0.6603, 0.8882, 0.7196, 0.4172, 0.2817, 0.4199, 0.2191, 0.4466, 0.2229, 0.4456, 0.2858, 0.8746, 0.7778, 0.8773, 0.7151, 0.8882, 0.7196, 0.8801, 0.7801, 0.415, 0.3431, 0.4172, 0.2817, 0.4456, 0.2858, 0.444, 0.3473, 0.88, 0.3996, 0.8771, 0.3414, 0.8855, 0.3973, 0.8717, 0.8394, 0.8746, 0.7778, 0.8801, 0.7801, 0.4136, 0.4009, 0.415, 0.3431, 0.444, 0.3473, 0.4419, 0.405, 0.8827, 0.4521, 0.88, 0.3996, 0.8855, 0.3973, 0.8936, 0.4476, 0.4128, 0.4528, 0.4136, 0.4009, 0.4419, 0.405, 0.4395, 0.4567, 0.4305, 0.04722, 0.4343, 0.002678, 0.4454, 0.004262, 0.4465, 0.04952, 0.8801, 0.7801, 0.8882, 0.7196, 0.8984, 0.7285, 0.8853, 0.7846, 0.444, 0.3473, 0.4456, 0.2858, 0.4735, 0.2861, 0.4724, 0.3476, 0.8855, 0.3973, 0.8771, 0.3414, 0.8907, 0.3928, 0.8717, 0.8394, 0.8801, 0.7801, 0.8853, 0.7846, 0.4419, 0.405, 0.444, 0.3473, 0.4724, 0.3476, 0.4699, 0.4053, 0.8936, 0.4476, 0.8855, 0.3973, 0.8907, 0.3928, 0.9038, 0.4387, 0.4395, 0.4567, 0.4419, 0.405, 0.4699, 0.4053, 0.4659, 0.457, 0.901, 0.4904, 0.8936, 0.4476, 0.9038, 0.4387, 0.9159, 0.4775, 0.4369, 0.5004, 0.4395, 0.4567, 0.4659, 0.457, 0.4606, 0.5007, 0.4471, 0.1024, 0.4465, 0.04952, 0.4624, 0.04972, 0.4673, 0.1027, 0.9021, 0.6045, 0.9074, 0.5543, 0.9297, 0.5735, 0.921, 0.6209, 0.4472, 0.161, 0.4471, 0.1024, 0.4673, 0.1027, 0.4709, 0.1613, 0.8956, 0.6603, 0.9021, 0.6045, 0.921, 0.6209, 0.9105, 0.6732, 0.4466, 0.2229, 0.4472, 0.161, 0.4709, 0.1613, 0.4729, 0.2232, 0.8882, 0.7196, 0.8956, 0.6603, 0.9105, 0.6732, 0.8984, 0.7285, 0.4456, 0.2858, 0.4466, 0.2229, 0.4729, 0.2232, 0.4735, 0.2861, 0.921, 0.6209, 0.9297, 0.5735, 0.9497, 0.6014, 0.9381, 0.6446, 0.4709, 0.1613, 0.4673, 0.1027, 0.4863, 0.1002, 0.4933, 0.1584, 0.9105, 0.6732, 0.921, 0.6209, 0.9381, 0.6446, 0.9238, 0.6919, 0.4729, 0.2232, 0.4709, 0.1613, 0.4933, 0.1584, 0.4978, 0.22, 0.8984, 0.7285, 0.9105, 0.6732, 0.9238, 0.6919, 0.9076, 0.7413, 0.4735, 0.2861, 0.4729, 0.2232, 0.4978, 0.22, 0.4999, 0.2828, 0.8853, 0.7846, 0.8984, 0.7285, 0.9076, 0.7413, 0.89, 0.7912, 0.4724, 0.3476, 0.4735, 0.2861, 0.4999, 0.2828, 0.4994, 0.3442, 0.8907, 0.3928, 0.8771, 0.3414, 0.8954, 0.3862, 0.8717, 0.8394, 0.8853, 0.7846, 0.89, 0.7912, 0.4699, 0.4053, 0.4724, 0.3476, 0.4994, 0.3442, 0.4963, 0.4019, 0.9038, 0.4387, 0.8907, 0.3928, 0.8954, 0.3862, 0.913, 0.4259, 0.4659, 0.457, 0.4699, 0.4053, 0.4963, 0.4019, 0.4908, 0.4538, 0.9159, 0.4775, 0.9038, 0.4387, 0.913, 0.4259, 0.9292, 0.4589, 0.9297, 0.5735, 0.9361, 0.5329, 0.9584, 0.564, 0.9497, 0.6014, 0.4673, 0.1027, 0.4624, 0.04972, 0.4773, 0.0478, 0.4863, 0.1002, 0.8954, 0.3862, 0.8771, 0.3414, 0.8994, 0.3779, 0.8717, 0.8394, 0.89, 0.7912, 0.894, 0.7995, 0.4963, 0.4019, 0.4994, 0.3442, 0.5238, 0.3371, 0.5202, 0.395, 0.913, 0.4259, 0.8954, 0.3862, 0.8994, 0.3779, 0.9209, 0.4095, 0.4908, 0.4538, 0.4963, 0.4019, 0.5202, 0.395, 0.5133, 0.4472, 0.9292, 0.4589, 0.913, 0.4259, 0.9209, 0.4095, 0.9406, 0.4351, 0.9497, 0.6014, 0.9584, 0.564, 0.9773, 0.6035, 0.9668, 0.637, 0.4863, 0.1002, 0.4773, 0.0478, 0.4909, 0.04385, 0.5036, 0.09522, 0.9381, 0.6446, 0.9497, 0.6014, 0.9668, 0.637, 0.9526, 0.6749, 0.4933, 0.1584, 0.4863, 0.1002, 0.5036, 0.09522, 0.5135, 0.1525, 0.9238, 0.6919, 0.9381, 0.6446, 0.9526, 0.6749, 0.9352, 0.7156, 0.4978, 0.22, 0.4933, 0.1584, 0.5135, 0.1525, 0.5204, 0.2135, 0.9076, 0.7413, 0.9238, 0.6919, 0.9352, 0.7156, 0.9155, 0.7577, 0.4999, 0.2828, 0.4978, 0.22, 0.5204, 0.2135, 0.5238, 0.2758, 0.89, 0.7912, 0.9076, 0.7413, 0.9155, 0.7577, 0.894, 0.7995, 0.4994, 0.3442, 0.4999, 0.2828, 0.5238, 0.2758, 0.5238, 0.3371, 0.5135, 0.1525, 0.5036, 0.09522, 0.5183, 0.08779, 0.5309, 0.1437, 0.9352, 0.7156, 0.9526, 0.6749, 0.9639, 0.7104, 0.9442, 0.7436, 0.5204, 0.2135, 0.5135, 0.1525, 0.5309, 0.1437, 0.5396, 0.2037, 0.9155, 0.7577, 0.9352, 0.7156, 0.9442, 0.7436, 0.9216, 0.7769, 0.5238, 0.2758, 0.5204, 0.2135, 0.5396, 0.2037, 0.5443, 0.2655, 0.894, 0.7995, 0.9155, 0.7577, 0.9216, 0.7769, 0.8972, 0.8093, 0.5238, 0.3371, 0.5238, 0.2758, 0.5443, 0.2655, 0.5446, 0.3266, 0.8994, 0.3779, 0.8771, 0.3414, 0.9026, 0.3681, 0.8717, 0.8394, 0.894, 0.7995, 0.8972, 0.8093, 0.7496, 0.6121, 0.7633, 0.6675, 0.7454, 0.6897, 0.732, 0.6339, 0.9209, 0.4095, 0.8994, 0.3779, 0.9026, 0.3681, 0.927, 0.3903, 0.7322, 0.562, 0.7496, 0.6121, 0.732, 0.6339, 0.7157, 0.5825, 0.9406, 0.4351, 0.9209, 0.4095, 0.927, 0.3903, 0.9496, 0.4072, 0.7119, 0.5191, 0.7322, 0.562, 0.7157, 0.5825, 0.697, 0.5375, 0.5036, 0.09522, 0.4909, 0.04385, 0.5025, 0.03801, 0.5183, 0.08779, 0.9526, 0.6749, 0.9668, 0.637, 0.9802, 0.6788, 0.9639, 0.7104, 0.732, 0.6339, 0.7454, 0.6897, 0.724, 0.7142, 0.7111, 0.6579, 0.927, 0.3903, 0.9026, 0.3681, 0.9047, 0.3572, 0.9313, 0.3689, 0.7157, 0.5825, 0.732, 0.6339, 0.7111, 0.6579, 0.696, 0.6051, 0.9496, 0.4072, 0.927, 0.3903, 0.9313, 0.3689, 0.9557, 0.3761, 0.697, 0.5375, 0.7157, 0.5825, 0.696, 0.6051, 0.6793, 0.5578, 0.9693, 0.4181, 0.9496, 0.4072, 0.9557, 0.3761, 0.9772, 0.3786, 0.6767, 0.5007, 0.697, 0.5375, 0.6793, 0.5578, 0.6616, 0.518, 0.5309, 0.1437, 0.5183, 0.08779, 0.53, 0.07824, 0.5446, 0.1325, 0.9442, 0.7436, 0.9639, 0.7104, 0.9718, 0.7499, 0.9503, 0.7746, 0.7613, 0.806, 0.7633, 0.862, 0.7455, 0.8823, 0.7416, 0.8286, 0.9216, 0.7769, 0.9442, 0.7436, 0.9503, 0.7746, 0.9259, 0.7983, 0.7553, 0.7478, 0.7613, 0.806, 0.7416, 0.8286, 0.7343, 0.7718, 0.8972, 0.8093, 0.9216, 0.7769, 0.9259, 0.7983, 0.8993, 0.8202, 0.7454, 0.6897, 0.7553, 0.7478, 0.7343, 0.7718, 0.724, 0.7142, 0.9026, 0.3681, 0.8771, 0.3414, 0.9047, 0.3572, 0.8717, 0.8394, 0.8972, 0.8093, 0.8993, 0.8202, 0.9503, 0.7746, 0.9718, 0.7499, 0.9758, 0.7919, 0.9535, 0.8075, 0.7416, 0.8286, 0.7455, 0.8823, 0.7256, 0.9038, 0.7194, 0.8525, 0.9259, 0.7983, 0.9503, 0.7746, 0.9535, 0.8075, 0.928, 0.821, 0.7343, 0.7718, 0.7416, 0.8286, 0.7194, 0.8525, 0.7108, 0.7971, 0.8993, 0.8202, 0.9259, 0.7983, 0.928, 0.821, 0.9004, 0.8318, 0.724, 0.7142, 0.7343, 0.7718, 0.7108, 0.7971, 0.7, 0.74, 0.9047, 0.3572, 0.8771, 0.3414, 0.9058, 0.3456, 0.8717, 0.8394, 0.8993, 0.8202, 0.9004, 0.8318, 0.7111, 0.6579, 0.724, 0.7142, 0.7, 0.74, 0.6875, 0.6832, 0.9313, 0.3689, 0.9047, 0.3572, 0.9058, 0.3456, 0.9334, 0.3462, 0.696, 0.6051, 0.7111, 0.6579, 0.6875, 0.6832, 0.6738, 0.6289, 0.9557, 0.3761, 0.9313, 0.3689, 0.9334, 0.3462, 0.9589, 0.3432, 0.6793, 0.5578, 0.696, 0.6051, 0.6738, 0.6289, 0.6593, 0.5793, 0.9772, 0.3786, 0.9557, 0.3761, 0.9589, 0.3432, 0.9812, 0.3367, 0.6616, 0.518, 0.6793, 0.5578, 0.6593, 0.5793, 0.6446, 0.5362, 0.7455, 0.8823, 0.746, 0.931, 0.729, 0.9492, 0.7256, 0.9038, 0.9334, 0.3462, 0.9058, 0.3456, 0.9058, 0.3338, 0.9334, 0.323, 0.6738, 0.6289, 0.6875, 0.6832, 0.6622, 0.7089, 0.65, 0.6531, 0.9589, 0.3432, 0.9334, 0.3462, 0.9334, 0.323, 0.9589, 0.3096, 0.6593, 0.5793, 0.6738, 0.6289, 0.65, 0.6531, 0.6379, 0.6011, 0.9812, 0.3367, 0.9589, 0.3432, 0.9589, 0.3096, 0.9812, 0.2939, 0.6446, 0.5362, 0.6593, 0.5793, 0.6379, 0.6011, 0.6264, 0.5547, 0.7256, 0.9038, 0.729, 0.9492, 0.7108, 0.9677, 0.7041, 0.9256, 0.9535, 0.8075, 0.9758, 0.7919, 0.9758, 0.8346, 0.9535, 0.8411, 0.7194, 0.8525, 0.7256, 0.9038, 0.7041, 0.9256, 0.6956, 0.8766, 0.928, 0.821, 0.9535, 0.8075, 0.9535, 0.8411, 0.928, 0.8442, 0.7108, 0.7971, 0.7194, 0.8525, 0.6956, 0.8766, 0.6855, 0.8228, 0.9004, 0.8318, 0.928, 0.821, 0.928, 0.8442, 0.9004, 0.8436, 0.7, 0.74, 0.7108, 0.7971, 0.6855, 0.8228, 0.6743, 0.7662, 0.9058, 0.3456, 0.8771, 0.3414, 0.9058, 0.3338, 0.8717, 0.8394, 0.9004, 0.8318, 0.9004, 0.8436, 0.6875, 0.6832, 0.7, 0.74, 0.6743, 0.7662, 0.6622, 0.7089, 0.6956, 0.8766, 0.7041, 0.9256, 0.6821, 0.9468, 0.6711, 0.9002, 0.928, 0.8442, 0.9535, 0.8411, 0.9503, 0.8741, 0.9259, 0.8669, 0.6855, 0.8228, 0.6956, 0.8766, 0.6711, 0.9002, 0.6595, 0.8479, 0.9004, 0.8436, 0.928, 0.8442, 0.9259, 0.8669, 0.8993, 0.8551, 0.6743, 0.7662, 0.6855, 0.8228, 0.6595, 0.8479, 0.6478, 0.7917, 0.9058, 0.3338, 0.8771, 0.3414, 0.9047, 0.3222, 0.8717, 0.8394, 0.9004, 0.8436, 0.8993, 0.8551, 0.6622, 0.7089, 0.6743, 0.7662, 0.6478, 0.7917, 0.6363, 0.7339, 0.9334, 0.323, 0.9058, 0.3338, 0.9047, 0.3222, 0.9313, 0.3004, 0.65, 0.6531, 0.6622, 0.7089, 0.6363, 0.7339, 0.6255, 0.6767, 0.9589, 0.3096, 0.9334, 0.323, 0.9313, 0.3004, 0.9557, 0.2766, 0.6379, 0.6011, 0.65, 0.6531, 0.6255, 0.6767, 0.6158, 0.6223, 0.9812, 0.2939, 0.9589, 0.3096, 0.9557, 0.2766, 0.9772, 0.2519, 0.6264, 0.5547, 0.6379, 0.6011, 0.6158, 0.6223, 0.6077, 0.5728, 0.7041, 0.9256, 0.7108, 0.9677, 0.692, 0.9858, 0.6821, 0.9468, 0.6161, 0.5158, 0.6264, 0.5547, 0.6077, 0.5728, 0.6014, 0.53, 0.6255, 0.6767, 0.6363, 0.7339, 0.6105, 0.7573, 0.6013, 0.6988, 0.9557, 0.2766, 0.9313, 0.3004, 0.927, 0.279, 0.9496, 0.2456, 0.6158, 0.6223, 0.6255, 0.6767, 0.6013, 0.6988, 0.594, 0.6422, 0.9772, 0.2519, 0.9557, 0.2766, 0.9496, 0.2456, 0.9693, 0.2124, 0.6077, 0.5728, 0.6158, 0.6223, 0.594, 0.6422, 0.5891, 0.5897, 0.6821, 0.9468, 0.692, 0.9858, 0.6735, 1.003, 0.6603, 0.9667, 0.6014, 0.53, 0.6077, 0.5728, 0.5891, 0.5897, 0.5868, 0.5433, 0.6711, 0.9002, 0.6821, 0.9468, 0.6603, 0.9667, 0.6469, 0.9223, 0.9259, 0.8669, 0.9503, 0.8741, 0.9442, 0.9051, 0.9216, 0.8882, 0.6595, 0.8479, 0.6711, 0.9002, 0.6469, 0.9223, 0.6338, 0.8713, 0.8993, 0.8551, 0.9259, 0.8669, 0.9216, 0.8882, 0.8972, 0.866, 0.6478, 0.7917, 0.6595, 0.8479, 0.6338, 0.8713, 0.6215, 0.8156, 0.9047, 0.3222, 0.8771, 0.3414, 0.9026, 0.3113, 0.8717, 0.8394, 0.8993, 0.8551, 0.8972, 0.866, 0.6363, 0.7339, 0.6478, 0.7917, 0.6215, 0.8156, 0.6105, 0.7573, 0.9313, 0.3004, 0.9047, 0.3222, 0.9026, 0.3113, 0.927, 0.279, 0.9216, 0.8882, 0.9442, 0.9051, 0.9352, 0.9331, 0.9155, 0.9075, 0.6338, 0.8713, 0.6469, 0.9223, 0.6239, 0.942, 0.6094, 0.8922, 0.8972, 0.866, 0.9216, 0.8882, 0.9155, 0.9075, 0.894, 0.8759, 0.6215, 0.8156, 0.6338, 0.8713, 0.6094, 0.8922, 0.5966, 0.8369, 0.9026, 0.3113, 0.8771, 0.3414, 0.8994, 0.3015, 0.8717, 0.8394, 0.8972, 0.866, 0.894, 0.8759, 0.6105, 0.7573, 0.6215, 0.8156, 0.5966, 0.8369, 0.5861, 0.7783, 0.927, 0.279, 0.9026, 0.3113, 0.8994, 0.3015, 0.9209, 0.2597, 0.6013, 0.6988, 0.6105, 0.7573, 0.5861, 0.7783, 0.5782, 0.7185, 0.9496, 0.2456, 0.927, 0.279, 0.9209, 0.2597, 0.9406, 0.2176, 0.594, 0.6422, 0.6013, 0.6988, 0.5782, 0.7185, 0.5733, 0.6599, 0.9693, 0.2124, 0.9496, 0.2456, 0.9406, 0.2176, 0.958, 0.1769, 0.5891, 0.5897, 0.594, 0.6422, 0.5733, 0.6599, 0.5715, 0.6048, 0.9856, 0.1808, 0.9693, 0.2124, 0.958, 0.1769, 0.9722, 0.139, 0.5868, 0.5433, 0.5891, 0.5897, 0.5715, 0.6048, 0.5729, 0.5552, 0.6469, 0.9223, 0.6603, 0.9667, 0.6396, 0.9844, 0.6239, 0.942, 0.5733, 0.6599, 0.5782, 0.7185, 0.5573, 0.7351, 0.5544, 0.6749, 0.958, 0.1769, 0.9406, 0.2176, 0.9292, 0.1939, 0.9435, 0.1466, 0.5715, 0.6048, 0.5733, 0.6599, 0.5544, 0.6749, 0.5555, 0.6175, 0.9722, 0.139, 0.958, 0.1769, 0.9435, 0.1466, 0.9551, 0.1035, 0.9352, 0.9331, 0.9526, 0.9516, 0.9381, 0.9819, 0.9238, 0.9568, 0.6239, 0.942, 0.6396, 0.9844, 0.6207, 0.9994, 0.6029, 0.9586, 0.9155, 0.9075, 0.9352, 0.9331, 0.9238, 0.9568, 0.9076, 0.9238, 0.6094, 0.8922, 0.6239, 0.942, 0.6029, 0.9586, 0.5871, 0.9099, 0.894, 0.8759, 0.9155, 0.9075, 0.9076, 0.9238, 0.89, 0.8842, 0.5966, 0.8369, 0.6094, 0.8922, 0.5871, 0.9099, 0.5739, 0.8549, 0.8994, 0.3015, 0.8771, 0.3414, 0.8954, 0.2932, 0.8717, 0.8394, 0.894, 0.8759, 0.89, 0.8842, 0.5861, 0.7783, 0.5966, 0.8369, 0.5739, 0.8549, 0.5638, 0.7959, 0.9209, 0.2597, 0.8994, 0.3015, 0.8954, 0.2932, 0.913, 0.2434, 0.5782, 0.7185, 0.5861, 0.7783, 0.5638, 0.7959, 0.5573, 0.7351, 0.9406, 0.2176, 0.9209, 0.2597, 0.913, 0.2434, 0.9292, 0.1939, 0.89, 0.8842, 0.9076, 0.9238, 0.8984, 0.9367, 0.8853, 0.8907, 0.5739, 0.8549, 0.5871, 0.9099, 0.5679, 0.9235, 0.5543, 0.8688, 0.8954, 0.2932, 0.8771, 0.3414, 0.8907, 0.2866, 0.8717, 0.8394, 0.89, 0.8842, 0.8853, 0.8907, 0.5638, 0.7959, 0.5739, 0.8549, 0.5543, 0.8688, 0.5446, 0.8096, 0.913, 0.2434, 0.8954, 0.2932, 0.8907, 0.2866, 0.9038, 0.2305, 0.553, 0.3297, 0.5446, 0.2699, 0.5643, 0.2538, 0.5715, 0.3146, 0.9292, 0.1939, 0.913, 0.2434, 0.9038, 0.2305, 0.9159, 0.1752, 0.5653, 0.3867, 0.553, 0.3297, 0.5715, 0.3146, 0.5819, 0.3731, 0.9435, 0.1466, 0.9292, 0.1939, 0.9159, 0.1752, 0.9264, 0.1229, 0.5811, 0.4386, 0.5653, 0.3867, 0.5819, 0.3731, 0.5953, 0.4271, 0.9551, 0.1035, 0.9435, 0.1466, 0.9264, 0.1229, 0.9351, 0.07553, 0.5998, 0.4835, 0.5811, 0.4386, 0.5953, 0.4271, 0.6109, 0.4744, 0.9638, 0.066, 0.9551, 0.1035, 0.9351, 0.07553, 0.9415, 0.03496, 0.9076, 0.9238, 0.9238, 0.9568, 0.9105, 0.9755, 0.8984, 0.9367, 0.5871, 0.9099, 0.6029, 0.9586, 0.5848, 0.9715, 0.5679, 0.9235, 0.9264, 0.1229, 0.9159, 0.1752, 0.901, 0.1624, 0.9075, 0.1065, 0.5953, 0.4271, 0.5819, 0.3731, 0.6017, 0.3615, 0.612, 0.4172, 0.9351, 0.07553, 0.9264, 0.1229, 0.9075, 0.1065, 0.9128, 0.05629, 0.6109, 0.4744, 0.5953, 0.4271, 0.612, 0.4172, 0.6241, 0.4666, 0.9415, 0.03496, 0.9351, 0.07553, 0.9128, 0.05629, 0.9168, 0.01358, 0.8984, 0.9367, 0.9105, 0.9755, 0.8956, 0.9884, 0.8882, 0.9456, 0.5607, 0.1346, 0.5644, 0.08085, 0.5863, 0.06792, 0.5839, 0.1209, 0.8853, 0.8907, 0.8984, 0.9367, 0.8882, 0.9456, 0.8801, 0.8953, 0.5606, 0.1931, 0.5607, 0.1346, 0.5839, 0.1209, 0.5844, 0.1791, 0.8907, 0.2866, 0.8771, 0.3414, 0.8855, 0.2821, 0.8717, 0.8394, 0.8853, 0.8907, 0.8801, 0.8953, 0.5643, 0.2538, 0.5606, 0.1931, 0.5844, 0.1791, 0.5876, 0.2401, 0.9038, 0.2305, 0.8907, 0.2866, 0.8855, 0.2821, 0.8936, 0.2216, 0.5715, 0.3146, 0.5643, 0.2538, 0.5876, 0.2401, 0.5934, 0.3017, 0.9159, 0.1752, 0.9038, 0.2305, 0.8936, 0.2216, 0.901, 0.1624, 0.5819, 0.3731, 0.5715, 0.3146, 0.5934, 0.3017, 0.6017, 0.3615, 0.5844, 0.1791, 0.5839, 0.1209, 0.6099, 0.11, 0.6109, 0.168, 0.8855, 0.2821, 0.8771, 0.3414, 0.88, 0.2798, 0.8717, 0.8394, 0.8801, 0.8953, 0.8746, 0.8976, 0.5876, 0.2401, 0.5844, 0.1791, 0.6109, 0.168, 0.6136, 0.2292, 0.8936, 0.2216, 0.8855, 0.2821, 0.88, 0.2798, 0.8827, 0.2171, 0.5934, 0.3017, 0.5876, 0.2401, 0.6136, 0.2292, 0.6179, 0.2914, 0.901, 0.1624, 0.8936, 0.2216, 0.8827, 0.2171, 0.8852, 0.1558, 0.6017, 0.3615, 0.5934, 0.3017, 0.6179, 0.2914, 0.6237, 0.3523, 0.9075, 0.1065, 0.901, 0.1624, 0.8852, 0.1558, 0.8874, 0.09819, 0.612, 0.4172, 0.6017, 0.3615, 0.6237, 0.3523, 0.6308, 0.4093, 0.9128, 0.05629, 0.9075, 0.1065, 0.8874, 0.09819, 0.8892, 0.04648, 0.6241, 0.4666, 0.612, 0.4172, 0.6308, 0.4093, 0.6389, 0.4604, 0.9168, 0.01358, 0.9128, 0.05629, 0.8892, 0.04648, 0.8905, 0.002678, 0.8882, 0.9456, 0.8956, 0.9884, 0.8798, 0.9949, 0.8773, 0.9501, 0.5839, 0.1209, 0.5863, 0.06792, 0.6108, 0.05767, 0.6099, 0.11, 0.8801, 0.8953, 0.8882, 0.9456, 0.8773, 0.9501, 0.8746, 0.8976, 0.6308, 0.4093, 0.6237, 0.3523, 0.6472, 0.3458, 0.6508, 0.4038, 0.8892, 0.04648, 0.8874, 0.09819, 0.8669, 0.09819, 0.8651, 0.04648, 0.6389, 0.4604, 0.6308, 0.4093, 0.6508, 0.4038, 0.6546, 0.4561, 0.8905, 0.002678, 0.8892, 0.04648, 0.8651, 0.04648, 0.8637, 0.002678, 0.8773, 0.9501, 0.8798, 0.9949, 0.8637, 0.9949, 0.8662, 0.9501, 0.6099, 0.11, 0.6108, 0.05767, 0.6369, 0.05049, 0.6376, 0.1024, 0.8746, 0.8976, 0.8773, 0.9501, 0.8662, 0.9501, 0.8689, 0.8976, 0.6109, 0.168, 0.6099, 0.11, 0.6376, 0.1024, 0.6391, 0.1602, 0.88, 0.2798, 0.8771, 0.3414, 0.8743, 0.2798, 0.8717, 0.8394, 0.8746, 0.8976, 0.8689, 0.8976, 0.6136, 0.2292, 0.6109, 0.168, 0.6391, 0.1602, 0.6413, 0.2216, 0.8827, 0.2171, 0.88, 0.2798, 0.8743, 0.2798, 0.8716, 0.2171, 0.6179, 0.2914, 0.6136, 0.2292, 0.6413, 0.2216, 0.644, 0.2843, 0.8852, 0.1558, 0.8827, 0.2171, 0.8716, 0.2171, 0.8691, 0.1558, 0.6237, 0.3523, 0.6179, 0.2914, 0.644, 0.2843, 0.6472, 0.3458, 0.8874, 0.09819, 0.8852, 0.1558, 0.8691, 0.1558, 0.8669, 0.09819, 0.8743, 0.2798, 0.8771, 0.3414, 0.8688, 0.2821, 0.8717, 0.8394, 0.8689, 0.8976, 0.8634, 0.8953, 0.6413, 0.2216, 0.6391, 0.1602, 0.668, 0.1561, 0.6696, 0.2175, 0.8716, 0.2171, 0.8743, 0.2798, 0.8688, 0.2821, 0.8607, 0.2216, 0.644, 0.2843, 0.6413, 0.2216, 0.6696, 0.2175, 0.6707, 0.2804, 0.8691, 0.1558, 0.8716, 0.2171, 0.8607, 0.2216, 0.8533, 0.1624, 0.6472, 0.3458, 0.644, 0.2843, 0.6707, 0.2804, 0.6713, 0.3424, 0.8669, 0.09819, 0.8691, 0.1558, 0.8533, 0.1624, 0.8468, 0.1065, 0.6508, 0.4038, 0.6472, 0.3458, 0.6713, 0.3424, 0.6712, 0.4009, 0.8651, 0.04648, 0.8669, 0.09819, 0.8468, 0.1065, 0.8414, 0.05629, 0.6546, 0.4561, 0.6508, 0.4038, 0.6712, 0.4009, 0.6706, 0.4538, 0.6369, 0.05049, 0.6369, 0.006412, 0.661, 0.002971, 0.6636, 0.04667, 0.6584, 0.5007, 0.6546, 0.4561, 0.6706, 0.4538, 0.6695, 0.4991, 0.6376, 0.1024, 0.6369, 0.05049, 0.6636, 0.04667, 0.666, 0.09836, 0.8689, 0.8976, 0.8662, 0.9501, 0.8553, 0.9456, 0.8634, 0.8953, 0.6391, 0.1602, 0.6376, 0.1024, 0.666, 0.09836, 0.668, 0.1561, 0.8414, 0.05629, 0.8468, 0.1065, 0.8278, 0.1229, 0.8192, 0.07553, 0.6706, 0.4538, 0.6712, 0.4009, 0.6914, 0.4006, 0.6864, 0.4536, 0.6636, 0.04667, 0.661, 0.002971, 0.6846, 0.002678, 0.6899, 0.04635, 0.8553, 0.9456, 0.8479, 0.9884, 0.833, 0.9755, 0.8451, 0.9367, 0.666, 0.09836, 0.6636, 0.04667, 0.6899, 0.04635, 0.694, 0.09802, 0.8634, 0.8953, 0.8553, 0.9456, 0.8451, 0.9367, 0.8581, 0.8907, 0.668, 0.1561, 0.666, 0.09836, 0.694, 0.09802, 0.6965, 0.1557, 0.8688, 0.2821, 0.8771, 0.3414, 0.8635, 0.2866, 0.8717, 0.8394, 0.8634, 0.8953, 0.8581, 0.8907, 0.6696, 0.2175, 0.668, 0.1561, 0.6965, 0.1557, 0.6976, 0.2172, 0.8607, 0.2216, 0.8688, 0.2821, 0.8635, 0.2866, 0.8505, 0.2305, 0.6707, 0.2804, 0.6696, 0.2175, 0.6976, 0.2172, 0.697, 0.2801, 0.8533, 0.1624, 0.8607, 0.2216, 0.8505, 0.2305, 0.8384, 0.1752, 0.6713, 0.3424, 0.6707, 0.2804, 0.697, 0.2801, 0.6949, 0.3421, 0.8468, 0.1065, 0.8533, 0.1624, 0.8384, 0.1752, 0.8278, 0.1229, 0.6712, 0.4009, 0.6713, 0.3424, 0.6949, 0.3421, 0.6914, 0.4006, 0.6976, 0.2172, 0.6965, 0.1557, 0.7235, 0.1592, 0.724, 0.2206, 0.8505, 0.2305, 0.8635, 0.2866, 0.8588, 0.2932, 0.8412, 0.2434, 0.697, 0.2801, 0.6976, 0.2172, 0.724, 0.2206, 0.7219, 0.2833, 0.8384, 0.1752, 0.8505, 0.2305, 0.8412, 0.2434, 0.825, 0.1939, 0.6949, 0.3421, 0.697, 0.2801, 0.7219, 0.2833, 0.7173, 0.3449, 0.8278, 0.1229, 0.8384, 0.1752, 0.825, 0.1939, 0.8108, 0.1467, 0.6914, 0.4006, 0.6949, 0.3421, 0.7173, 0.3449, 0.7104, 0.4031, 0.8192, 0.07553, 0.8278, 0.1229, 0.8108, 0.1467, 0.7991, 0.1035, 0.6864, 0.4536, 0.6914, 0.4006, 0.7104, 0.4031, 0.7014, 0.4555, 0.8127, 0.03496, 0.8192, 0.07553, 0.7991, 0.1035, 0.7905, 0.066, 0.8451, 0.9367, 0.833, 0.9755, 0.8196, 0.9568, 0.8358, 0.9238, 0.694, 0.09802, 0.6899, 0.04635, 0.7148, 0.04953, 0.7204, 0.1014, 0.8581, 0.8907, 0.8451, 0.9367, 0.8358, 0.9238, 0.8534, 0.8842, 0.6965, 0.1557, 0.694, 0.09802, 0.7204, 0.1014, 0.7235, 0.1592, 0.8635, 0.2866, 0.8771, 0.3414, 0.8588, 0.2932, 0.8717, 0.8394, 0.8581, 0.8907, 0.8534, 0.8842, 0.7014, 0.4555, 0.7104, 0.4031, 0.7276, 0.4081, 0.715, 0.4595, 0.7905, 0.066, 0.7991, 0.1035, 0.7821, 0.139, 0.7715, 0.1055, 0.8358, 0.9238, 0.8196, 0.9568, 0.8082, 0.9331, 0.828, 0.9075, 0.7204, 0.1014, 0.7148, 0.04953, 0.7373, 0.05611, 0.7443, 0.1084, 0.8534, 0.8842, 0.8358, 0.9238, 0.828, 0.9075, 0.8494, 0.8759, 0.7235, 0.1592, 0.7204, 0.1014, 0.7443, 0.1084, 0.7478, 0.1663, 0.8588, 0.2932, 0.8771, 0.3414, 0.8548, 0.3015, 0.8717, 0.8394, 0.8534, 0.8842, 0.8494, 0.8759, 0.724, 0.2206, 0.7235, 0.1592, 0.7478, 0.1663, 0.7479, 0.2276, 0.8412, 0.2434, 0.8588, 0.2932, 0.8548, 0.3015, 0.8334, 0.2597, 0.7219, 0.2833, 0.724, 0.2206, 0.7479, 0.2276, 0.7444, 0.2899, 0.825, 0.1939, 0.8412, 0.2434, 0.8334, 0.2597, 0.8136, 0.2176, 0.7173, 0.3449, 0.7219, 0.2833, 0.7444, 0.2899, 0.7376, 0.3508, 0.8108, 0.1467, 0.825, 0.1939, 0.8136, 0.2176, 0.7963, 0.1769, 0.7104, 0.4031, 0.7173, 0.3449, 0.7376, 0.3508, 0.7276, 0.4081, 0.7991, 0.1035, 0.8108, 0.1467, 0.7963, 0.1769, 0.7821, 0.139, 0.7444, 0.2899, 0.7479, 0.2276, 0.7684, 0.2379, 0.7637, 0.2996, 0.8136, 0.2176, 0.8334, 0.2597, 0.8272, 0.279, 0.8047, 0.2456, 0.7376, 0.3508, 0.7444, 0.2899, 0.7637, 0.2996, 0.7549, 0.3596, 0.7963, 0.1769, 0.8136, 0.2176, 0.8047, 0.2456, 0.7849, 0.2124, 0.7276, 0.4081, 0.7376, 0.3508, 0.7549, 0.3596, 0.7424, 0.4155, 0.7821, 0.139, 0.7963, 0.1769, 0.7849, 0.2124, 0.7687, 0.1808, 0.715, 0.4595, 0.7276, 0.4081, 0.7424, 0.4155, 0.7265, 0.4653, 0.5081, 0.9413, 0.4878, 0.9843, 0.4729, 0.9658, 0.4916, 0.9208, 0.828, 0.9075, 0.8082, 0.9331, 0.7993, 0.9051, 0.8218, 0.8882, 0.5255, 0.8912, 0.5081, 0.9413, 0.4916, 0.9208, 0.508, 0.8695, 0.8494, 0.8759, 0.828, 0.9075, 0.8218, 0.8882, 0.8463, 0.866, 0.5392, 0.8358, 0.5255, 0.8912, 0.508, 0.8695, 0.5213, 0.8136, 0.8548, 0.3015, 0.8771, 0.3414, 0.8517, 0.3113, 0.8717, 0.8394, 0.8494, 0.8759, 0.8463, 0.866, 0.7479, 0.2276, 0.7478, 0.1663, 0.7687, 0.1768, 0.7684, 0.2379, 0.8334, 0.2597, 0.8548, 0.3015, 0.8517, 0.3113, 0.8272, 0.279, 0.8218, 0.8882, 0.7993, 0.9051, 0.7931, 0.8741, 0.8176, 0.8669, 0.508, 0.8695, 0.4916, 0.9208, 0.4719, 0.8982, 0.487, 0.8455, 0.8463, 0.866, 0.8218, 0.8882, 0.8176, 0.8669, 0.8441, 0.8551, 0.5213, 0.8136, 0.508, 0.8695, 0.487, 0.8455, 0.5, 0.7892, 0.8517, 0.3113, 0.8771, 0.3414, 0.8495, 0.3222, 0.8717, 0.8394, 0.8463, 0.866, 0.8441, 0.8551, 0.5312, 0.7555, 0.5213, 0.8136, 0.5, 0.7892, 0.5103, 0.7315, 0.8272, 0.279, 0.8517, 0.3113, 0.8495, 0.3222, 0.823, 0.3004, 0.5373, 0.6973, 0.5312, 0.7555, 0.5103, 0.7315, 0.5175, 0.6747, 0.8047, 0.2456, 0.8272, 0.279, 0.823, 0.3004, 0.7985, 0.2766, 0.5392, 0.6413, 0.5373, 0.6973, 0.5175, 0.6747, 0.5215, 0.621, 0.7849, 0.2124, 0.8047, 0.2456, 0.7985, 0.2766, 0.7771, 0.2519, 0.7424, 0.4155, 0.7549, 0.3596, 0.7687, 0.3708, 0.7541, 0.4251, 0.4729, 0.9658, 0.4527, 1.003, 0.4375, 0.9854, 0.4552, 0.9455, 0.7993, 0.9051, 0.7795, 0.9161, 0.7717, 0.8766, 0.7931, 0.8741, 0.4916, 0.9208, 0.4729, 0.9658, 0.4552, 0.9455, 0.4719, 0.8982, 0.7985, 0.2766, 0.823, 0.3004, 0.8208, 0.323, 0.7954, 0.3096, 0.5215, 0.621, 0.5175, 0.6747, 0.4953, 0.6509, 0.5015, 0.5995, 0.7771, 0.2519, 0.7985, 0.2766, 0.7954, 0.3096, 0.7731, 0.2939, 0.5219, 0.5724, 0.5215, 0.621, 0.5015, 0.5995, 0.5049, 0.5541, 0.4552, 0.9455, 0.4375, 0.9854, 0.4206, 0.9671, 0.4352, 0.924, 0.7931, 0.8741, 0.7717, 0.8766, 0.7677, 0.8346, 0.79, 0.8411, 0.4719, 0.8982, 0.4552, 0.9455, 0.4352, 0.924, 0.4497, 0.8744, 0.8176, 0.8669, 0.7931, 0.8741, 0.79, 0.8411, 0.8154, 0.8442, 0.487, 0.8455, 0.4719, 0.8982, 0.4497, 0.8744, 0.4634, 0.8201, 0.8441, 0.8551, 0.8176, 0.8669, 0.8154, 0.8442, 0.843, 0.8436, 0.5, 0.7892, 0.487, 0.8455, 0.4634, 0.8201, 0.4759, 0.7633, 0.8495, 0.3222, 0.8771, 0.3414, 0.8484, 0.3338, 0.8717, 0.8394, 0.8441, 0.8551, 0.843, 0.8436, 0.5103, 0.7315, 0.5, 0.7892, 0.4759, 0.7633, 0.4867, 0.7062, 0.823, 0.3004, 0.8495, 0.3222, 0.8484, 0.3338, 0.8208, 0.323, 0.5175, 0.6747, 0.5103, 0.7315, 0.4867, 0.7062, 0.4953, 0.6509, 0.4634, 0.8201, 0.4497, 0.8744, 0.4259, 0.8502, 0.4382, 0.7945, 0.843, 0.8436, 0.8154, 0.8442, 0.8154, 0.821, 0.843, 0.8318, 0.4759, 0.7633, 0.4634, 0.8201, 0.4382, 0.7945, 0.4502, 0.7372, 0.8484, 0.3338, 0.8771, 0.3414, 0.8484, 0.3456, 0.8717, 0.8394, 0.843, 0.8436, 0.843, 0.8318, 0.4867, 0.7062, 0.4759, 0.7633, 0.4502, 0.7372, 0.4614, 0.6805, 0.8208, 0.323, 0.8484, 0.3338, 0.8484, 0.3456, 0.8208, 0.3462, 0.4953, 0.6509, 0.4867, 0.7062, 0.4614, 0.6805, 0.4715, 0.6267, 0.7954, 0.3096, 0.8208, 0.323, 0.8208, 0.3462, 0.7954, 0.3432, 0.5015, 0.5995, 0.4953, 0.6509, 0.4715, 0.6267, 0.4801, 0.5778, 0.7731, 0.2939, 0.7954, 0.3096, 0.7954, 0.3432, 0.7731, 0.3367, 0.5049, 0.5541, 0.5015, 0.5995, 0.4801, 0.5778, 0.4867, 0.5356, 0.4352, 0.924, 0.4206, 0.9671, 0.4023, 0.9486, 0.4138, 0.9023, 0.79, 0.8411, 0.7677, 0.8346, 0.7677, 0.7919, 0.79, 0.8075, 0.4497, 0.8744, 0.4352, 0.924, 0.4138, 0.9023, 0.4259, 0.8502, 0.8154, 0.8442, 0.79, 0.8411, 0.79, 0.8075, 0.8154, 0.821])
me_sphere.materials.append(mat_material_003)
me_sphere.use_remesh_fix_poles = True
me_sphere.use_remesh_preserve_attributes = False
me_sphere.use_mirror_vertex_groups = False
me_sphere.update()

# ---- objects
ob_camera = bpy.data.objects.new('Camera', cam_camera)
ob_sphere = bpy.data.objects.new('Sphere', me_sphere)

# ---- transforms, parenting, visibility, modifiers, constraints
ob_camera.location = (0.0, 0.0, 15.0)
ob_camera.lock_rotations_4d = False
ob_camera.empty_display_type = 'ARROWS'
ob_camera.color = (0.0, 0.0, 0.0, 0.0)
ob_camera.display_type = 'WIRE'
ob_camera.lineart.crease_threshold = 0.0
ob_sphere.location = (0.0, 0.0, 0.0)
ob_sphere.lineart.crease_threshold = 0.0

# ---- collection membership
col_collection.objects.link(ob_camera)
col_collection.objects.link(ob_sphere)

# ---- scene / render settings (as saved in the file)
scene.camera = ob_camera
scene.frame_start = 1; scene.frame_end = 250; scene.frame_set(1)
scene.render.engine = 'CYCLES'
scene.render.image_settings.compression = 100
scene.render.film_transparent = True
scene.cycles.use_denoising = False
scene.cycles.samples = 128
scene.cycles.sampling_pattern = 'TABULATED_SOBOL'
scene.cycles.use_adaptive_sampling = False
scene.cycles.use_light_tree = False
scene.view_settings.view_transform = 'Filmic'
bpy.context.view_layer.update()
